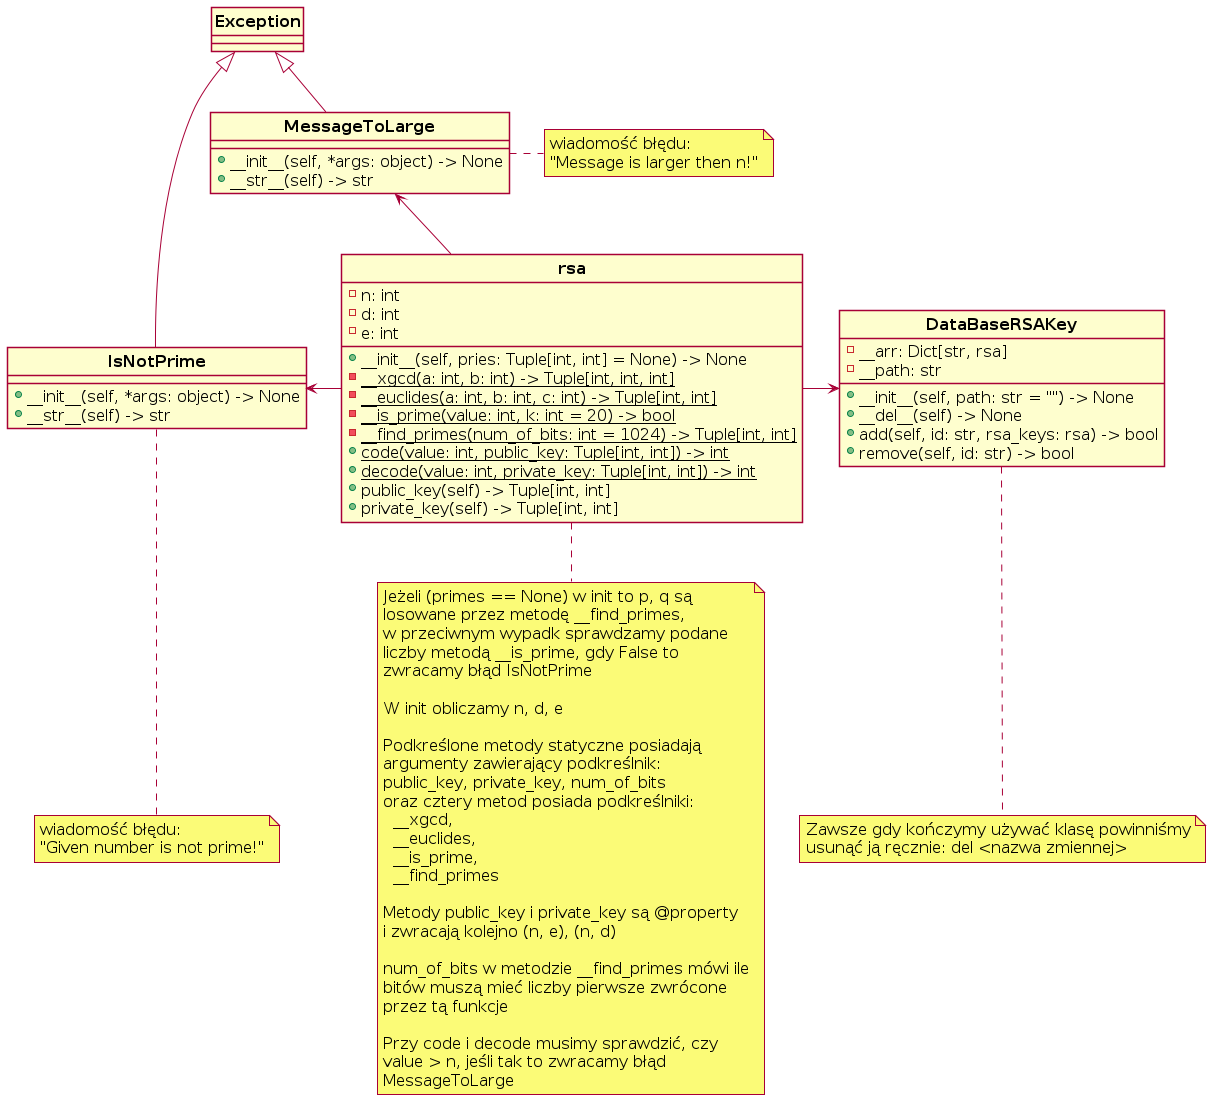

The diagram above was rendered by PlantUML. Its source (embedded in the PNG):
@startuml MD_clsses
skinparam style strictuml
skinparam DefaultFontName Arial
skinparam DefaultFontSize 16

class "<b>Exception</b>" as Exception {}

class "<b>IsNotPrime</b>" as IsNotPrime {
    {method} + __init__(self, *args: object) -> None
    {method} + __str__(self) -> str
}

class "<b>MessageToLarge</b>" as MessageToLarge {
    {method} + __init__(self, *args: object) -> None
    {method} + __str__(self) -> str
}

class "<b>rsa</b>" as rsa {
    {field} - n: int
    {field} - d: int
    {field} - e: int
    {method} + __init__(self, pries: Tuple[int, int] = None) -> None
    {static} - __xgcd(a: int, b: int) -> Tuple[int, int, int]
    {static} - __euclides(a: int, b: int, c: int) -> Tuple[int, int]
    {static} - __is_prime(value: int, k: int = 20) -> bool
    {static} - __find_primes(num_of_bits: int = 1024) -> Tuple[int, int]
    {static} + code(value: int, public_key: Tuple[int, int]) -> int
    {static} + decode(value: int, private_key: Tuple[int, int]) -> int 
    {method} + public_key(self) -> Tuple[int, int]
    {method} + private_key(self) -> Tuple[int, int]
}

class "<b>DataBaseRSAKey</b>" as DataBaseRSAKey {
    {field} - __arr: Dict[str, rsa]
    {field} - __path: str
    {method} + __init__(self, path: str = "") -> None
    {method} + __del__(self) -> None
    {method} + add(self, id: str, rsa_keys: rsa) -> bool
    {method} + remove(self, id: str) -> bool
}

note bottom of IsNotPrime
    wiadomość błędu:
    "Given number is not prime!"
end note

note right of MessageToLarge
    wiadomość błędu:
    "Message is larger then n!"
end note

note bottom of rsa
    Jeżeli (primes == None) w init to p, q są
    losowane przez metodę __find_primes, 
    w przeciwnym wypadk sprawdzamy podane 
    liczby metodą __is_prime, gdy False to 
    zwracamy błąd IsNotPrime

    W init obliczamy n, d, e

    Podkreślone metody statyczne posiadają
    argumenty zawierający podkreślnik: 
    public_key, private_key, num_of_bits
    oraz cztery metod posiada podkreślniki:
      __xgcd,
      __euclides,
      __is_prime, 
      __find_primes

    Metody public_key i private_key są @property 
    i zwracają kolejno (n, e), (n, d)

    num_of_bits w metodzie __find_primes mówi ile
    bitów muszą mieć liczby pierwsze zwrócone 
    przez tą funkcje

    Przy code i decode musimy sprawdzić, czy 
    value > n, jeśli tak to zwracamy błąd
    MessageToLarge
end note

note bottom of DataBaseRSAKey
    Zawsze gdy kończymy używać klasę powinniśmy
    usunąć ją ręcznie: del <nazwa zmiennej> 
end note

Exception <|--down IsNotPrime
Exception <|--down MessageToLarge
rsa -left-> IsNotPrime
rsa -left-> MessageToLarge
rsa -right-> DataBaseRSAKey
MessageToLarge -[hidden]- IsNotPrime



@enduml